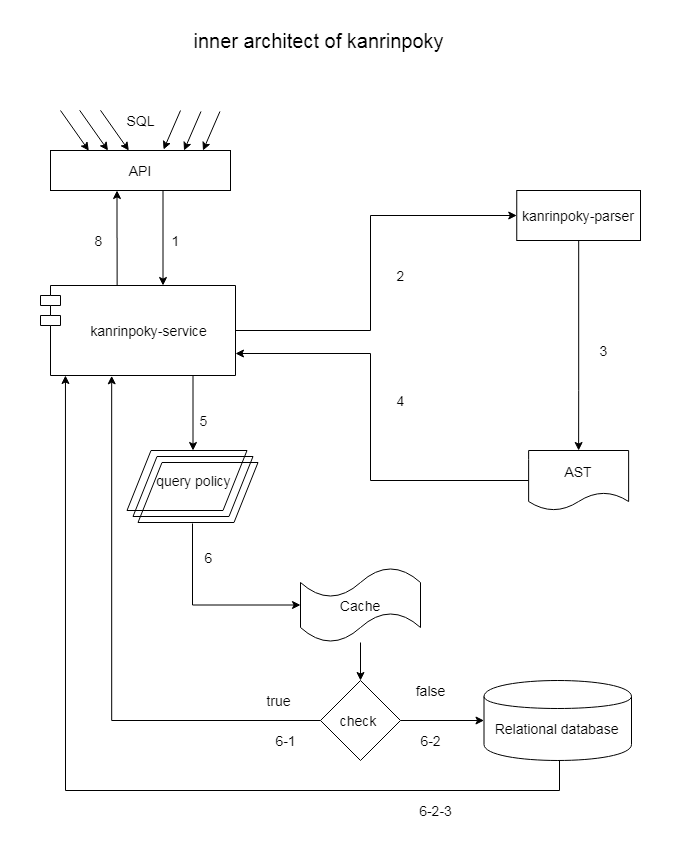

The diagram above was exported from draw.io. Its source (the exported page's mxGraphModel, read from the mxfile embedded in the PNG):
<mxGraphModel dx="2062" dy="1048" grid="1" gridSize="10" guides="1" tooltips="1" connect="1" arrows="1" fold="1" page="1" pageScale="1" pageWidth="827" pageHeight="1169" math="0" shadow="0">
  <root>
    <mxCell id="0" />
    <mxCell id="1" parent="0" />
    <mxCell id="sn5mPZsW1bQUYwIJdB6q-35" value="" style="rounded=0;whiteSpace=wrap;html=1;fontSize=14;fontColor=#000000;fillColor=none;strokeColor=none;" parent="1" vertex="1">
      <mxGeometry x="80" y="40" width="680" height="850" as="geometry" />
    </mxCell>
    <mxCell id="sn5mPZsW1bQUYwIJdB6q-12" value="" style="edgeStyle=orthogonalEdgeStyle;rounded=0;orthogonalLoop=1;jettySize=auto;html=1;fontSize=14;" parent="1" source="sn5mPZsW1bQUYwIJdB6q-6" target="sn5mPZsW1bQUYwIJdB6q-1" edge="1">
      <mxGeometry relative="1" as="geometry">
        <Array as="points">
          <mxPoint x="450" y="370" />
          <mxPoint x="450" y="255" />
        </Array>
      </mxGeometry>
    </mxCell>
    <mxCell id="sn5mPZsW1bQUYwIJdB6q-6" value="" style="shape=module;align=left;spacingLeft=20;align=center;verticalAlign=top;fontSize=14;" parent="1" vertex="1">
      <mxGeometry x="120" y="325" width="195" height="90" as="geometry" />
    </mxCell>
    <mxCell id="sn5mPZsW1bQUYwIJdB6q-5" value="" style="edgeStyle=orthogonalEdgeStyle;rounded=0;orthogonalLoop=1;jettySize=auto;html=1;fontSize=14;entryX=0;entryY=0.5;entryDx=0;entryDy=0;entryPerimeter=0;" parent="1" target="PURs-XTASWHrW1biVIDi-1" edge="1">
      <mxGeometry relative="1" as="geometry">
        <mxPoint x="272" y="563" as="sourcePoint" />
        <mxPoint x="272" y="599" as="targetPoint" />
        <Array as="points">
          <mxPoint x="272" y="645" />
        </Array>
      </mxGeometry>
    </mxCell>
    <mxCell id="sn5mPZsW1bQUYwIJdB6q-8" value="" style="edgeStyle=orthogonalEdgeStyle;rounded=0;orthogonalLoop=1;jettySize=auto;html=1;fontSize=14;entryX=0.5;entryY=0;entryDx=0;entryDy=0;" parent="1" source="sn5mPZsW1bQUYwIJdB6q-1" target="sn5mPZsW1bQUYwIJdB6q-24" edge="1">
      <mxGeometry relative="1" as="geometry">
        <mxPoint x="660" y="470" as="targetPoint" />
        <Array as="points">
          <mxPoint x="658" y="430" />
          <mxPoint x="658" y="430" />
        </Array>
      </mxGeometry>
    </mxCell>
    <mxCell id="sn5mPZsW1bQUYwIJdB6q-1" value="&lt;font style=&quot;font-size: 14px&quot;&gt;&lt;span style=&quot;font-size: 14px;&quot;&gt;kanrinpoky&lt;/span&gt;-parser&lt;/font&gt;" style="rounded=0;whiteSpace=wrap;html=1;fontSize=14;" parent="1" vertex="1">
      <mxGeometry x="596.25" y="230" width="123.75" height="50" as="geometry" />
    </mxCell>
    <mxCell id="sn5mPZsW1bQUYwIJdB6q-4" value="" style="edgeStyle=orthogonalEdgeStyle;rounded=0;orthogonalLoop=1;jettySize=auto;html=1;entryX=0.5;entryY=0;entryDx=0;entryDy=0;fontSize=14;" parent="1" edge="1">
      <mxGeometry relative="1" as="geometry">
        <mxPoint x="242.5" y="230" as="sourcePoint" />
        <mxPoint x="242.5" y="325" as="targetPoint" />
      </mxGeometry>
    </mxCell>
    <mxCell id="sn5mPZsW1bQUYwIJdB6q-2" value="&lt;font style=&quot;font-size: 14px&quot;&gt;API&lt;/font&gt;" style="rounded=0;whiteSpace=wrap;html=1;fontSize=14;" parent="1" vertex="1">
      <mxGeometry x="130" y="190" width="180" height="40" as="geometry" />
    </mxCell>
    <mxCell id="sn5mPZsW1bQUYwIJdB6q-10" value="" style="edgeStyle=orthogonalEdgeStyle;rounded=0;orthogonalLoop=1;jettySize=auto;html=1;exitX=0.5;exitY=1;exitDx=0;exitDy=0;fontSize=14;" parent="1" edge="1">
      <mxGeometry relative="1" as="geometry">
        <mxPoint x="272.5" y="415" as="sourcePoint" />
        <mxPoint x="272.5000000000002" y="490" as="targetPoint" />
      </mxGeometry>
    </mxCell>
    <mxCell id="sn5mPZsW1bQUYwIJdB6q-11" value="" style="edgeStyle=orthogonalEdgeStyle;rounded=0;orthogonalLoop=1;jettySize=auto;html=1;exitX=0;exitY=0.5;exitDx=0;exitDy=0;fontSize=14;" parent="1" source="sn5mPZsW1bQUYwIJdB6q-24" target="sn5mPZsW1bQUYwIJdB6q-6" edge="1">
      <mxGeometry relative="1" as="geometry">
        <mxPoint x="387.5" y="510" as="sourcePoint" />
        <Array as="points">
          <mxPoint x="450" y="520" />
          <mxPoint x="450" y="393" />
        </Array>
      </mxGeometry>
    </mxCell>
    <mxCell id="sn5mPZsW1bQUYwIJdB6q-13" value="2" style="text;html=1;align=center;verticalAlign=middle;resizable=0;points=[];autosize=1;fontSize=14;" parent="1" vertex="1">
      <mxGeometry x="470" y="305" width="20" height="20" as="geometry" />
    </mxCell>
    <mxCell id="sn5mPZsW1bQUYwIJdB6q-14" value="3" style="text;html=1;align=center;verticalAlign=middle;resizable=0;points=[];autosize=1;fontSize=14;" parent="1" vertex="1">
      <mxGeometry x="672.5" y="380" width="20" height="20" as="geometry" />
    </mxCell>
    <mxCell id="sn5mPZsW1bQUYwIJdB6q-15" value="4" style="text;html=1;align=center;verticalAlign=middle;resizable=0;points=[];autosize=1;fontSize=14;" parent="1" vertex="1">
      <mxGeometry x="470" y="430" width="20" height="20" as="geometry" />
    </mxCell>
    <mxCell id="sn5mPZsW1bQUYwIJdB6q-16" value="1" style="text;html=1;align=center;verticalAlign=middle;resizable=0;points=[];autosize=1;fontSize=14;" parent="1" vertex="1">
      <mxGeometry x="245" y="270" width="20" height="20" as="geometry" />
    </mxCell>
    <mxCell id="sn5mPZsW1bQUYwIJdB6q-17" value="5" style="text;html=1;align=center;verticalAlign=middle;resizable=0;points=[];autosize=1;fontSize=14;" parent="1" vertex="1">
      <mxGeometry x="272.5" y="450" width="20" height="20" as="geometry" />
    </mxCell>
    <mxCell id="sn5mPZsW1bQUYwIJdB6q-18" value="6" style="text;html=1;align=center;verticalAlign=middle;resizable=0;points=[];autosize=1;fontSize=14;" parent="1" vertex="1">
      <mxGeometry x="277.5" y="587" width="20" height="20" as="geometry" />
    </mxCell>
    <mxCell id="sn5mPZsW1bQUYwIJdB6q-19" value="" style="edgeStyle=orthogonalEdgeStyle;rounded=0;orthogonalLoop=1;jettySize=auto;html=1;entryX=0.365;entryY=1.026;entryDx=0;entryDy=0;entryPerimeter=0;fontSize=14;exitX=0;exitY=0.5;exitDx=0;exitDy=0;" parent="1" source="PURs-XTASWHrW1biVIDi-2" edge="1">
      <mxGeometry relative="1" as="geometry">
        <mxPoint x="191" y="598" as="sourcePoint" />
        <mxPoint x="191.17499999999995" y="415.34000000000003" as="targetPoint" />
        <Array as="points">
          <mxPoint x="191" y="760" />
        </Array>
      </mxGeometry>
    </mxCell>
    <mxCell id="sn5mPZsW1bQUYwIJdB6q-20" value="" style="edgeStyle=orthogonalEdgeStyle;rounded=0;orthogonalLoop=1;jettySize=auto;html=1;exitX=0.393;exitY=-0.002;exitDx=0;exitDy=0;exitPerimeter=0;fontSize=14;" parent="1" source="sn5mPZsW1bQUYwIJdB6q-6" edge="1">
      <mxGeometry relative="1" as="geometry">
        <mxPoint x="196.5" y="300" as="sourcePoint" />
        <mxPoint x="196.5" y="230" as="targetPoint" />
      </mxGeometry>
    </mxCell>
    <mxCell id="sn5mPZsW1bQUYwIJdB6q-22" value="8" style="text;html=1;align=center;verticalAlign=middle;resizable=0;points=[];autosize=1;fontSize=14;" parent="1" vertex="1">
      <mxGeometry x="167.5" y="270" width="20" height="20" as="geometry" />
    </mxCell>
    <mxCell id="sn5mPZsW1bQUYwIJdB6q-23" value="&lt;font style=&quot;font-size: 14px&quot;&gt;kanrinpoky-service&lt;/font&gt;" style="text;html=1;align=center;verticalAlign=middle;resizable=0;points=[];autosize=1;fontSize=14;" parent="1" vertex="1">
      <mxGeometry x="162.5" y="360" width="130" height="20" as="geometry" />
    </mxCell>
    <mxCell id="sn5mPZsW1bQUYwIJdB6q-24" value="AST" style="shape=document;whiteSpace=wrap;html=1;boundedLbl=1;fontSize=14;" parent="1" vertex="1">
      <mxGeometry x="608.13" y="490" width="100" height="60" as="geometry" />
    </mxCell>
    <mxCell id="sn5mPZsW1bQUYwIJdB6q-31" value="&lt;span style=&quot;color: rgb(0, 0, 0); font-size: 14px;&quot;&gt;query policy&lt;/span&gt;" style="text;html=1;align=center;verticalAlign=middle;resizable=0;points=[];autosize=1;fontSize=14;fontColor=#FFE599;" parent="1" vertex="1">
      <mxGeometry x="227.5" y="510" width="90" height="20" as="geometry" />
    </mxCell>
    <mxCell id="sn5mPZsW1bQUYwIJdB6q-34" value="&lt;dt class=&quot;basicInfo-item name&quot; id=&quot;basic-name&quot; style=&quot;font-size: 14px;&quot;&gt;&lt;/dt&gt;" style="shape=cylinder;whiteSpace=wrap;html=1;boundedLbl=1;backgroundOutline=1;fontSize=14;" parent="1" vertex="1">
      <mxGeometry x="563.5" y="720" width="147.5" height="80" as="geometry" />
    </mxCell>
    <mxCell id="sn5mPZsW1bQUYwIJdB6q-36" value="" style="endArrow=classic;html=1;fontSize=14;fontColor=#000000;entryX=0.213;entryY=0.005;entryDx=0;entryDy=0;entryPerimeter=0;" parent="1" target="sn5mPZsW1bQUYwIJdB6q-2" edge="1">
      <mxGeometry width="50" height="50" relative="1" as="geometry">
        <mxPoint x="140" y="150" as="sourcePoint" />
        <mxPoint x="233" y="80" as="targetPoint" />
      </mxGeometry>
    </mxCell>
    <mxCell id="sn5mPZsW1bQUYwIJdB6q-37" value="" style="endArrow=classic;html=1;fontSize=14;fontColor=#000000;entryX=0.213;entryY=0.005;entryDx=0;entryDy=0;entryPerimeter=0;" parent="1" edge="1">
      <mxGeometry width="50" height="50" relative="1" as="geometry">
        <mxPoint x="159.16" y="149.8" as="sourcePoint" />
        <mxPoint x="187.49999999999991" y="189.99999999999994" as="targetPoint" />
      </mxGeometry>
    </mxCell>
    <mxCell id="sn5mPZsW1bQUYwIJdB6q-38" value="" style="endArrow=classic;html=1;fontSize=14;fontColor=#000000;entryX=0.213;entryY=0.005;entryDx=0;entryDy=0;entryPerimeter=0;" parent="1" edge="1">
      <mxGeometry width="50" height="50" relative="1" as="geometry">
        <mxPoint x="180.00000000000009" y="149.8" as="sourcePoint" />
        <mxPoint x="208.34" y="189.99999999999994" as="targetPoint" />
      </mxGeometry>
    </mxCell>
    <mxCell id="sn5mPZsW1bQUYwIJdB6q-39" value="" style="endArrow=classic;html=1;fontSize=14;fontColor=#000000;entryX=0.628;entryY=-0.024;entryDx=0;entryDy=0;entryPerimeter=0;" parent="1" target="sn5mPZsW1bQUYwIJdB6q-2" edge="1">
      <mxGeometry width="50" height="50" relative="1" as="geometry">
        <mxPoint x="260" y="150" as="sourcePoint" />
        <mxPoint x="218.33999999999992" y="199.99999999999994" as="targetPoint" />
      </mxGeometry>
    </mxCell>
    <mxCell id="sn5mPZsW1bQUYwIJdB6q-40" value="" style="endArrow=classic;html=1;fontSize=14;fontColor=#000000;entryX=0.628;entryY=-0.024;entryDx=0;entryDy=0;entryPerimeter=0;" parent="1" edge="1">
      <mxGeometry width="50" height="50" relative="1" as="geometry">
        <mxPoint x="280.5" y="150.96" as="sourcePoint" />
        <mxPoint x="263.53999999999996" y="189.99999999999997" as="targetPoint" />
      </mxGeometry>
    </mxCell>
    <mxCell id="sn5mPZsW1bQUYwIJdB6q-41" value="" style="endArrow=classic;html=1;fontSize=14;fontColor=#000000;entryX=0.628;entryY=-0.024;entryDx=0;entryDy=0;entryPerimeter=0;" parent="1" edge="1">
      <mxGeometry width="50" height="50" relative="1" as="geometry">
        <mxPoint x="299.46" y="150.96000000000004" as="sourcePoint" />
        <mxPoint x="282.49999999999994" y="190" as="targetPoint" />
      </mxGeometry>
    </mxCell>
    <mxCell id="sn5mPZsW1bQUYwIJdB6q-42" value="SQL" style="text;html=1;align=center;verticalAlign=middle;resizable=0;points=[];autosize=1;fontSize=14;fontColor=#000000;" parent="1" vertex="1">
      <mxGeometry x="200" y="150" width="40" height="20" as="geometry" />
    </mxCell>
    <mxCell id="sn5mPZsW1bQUYwIJdB6q-43" value="" style="shape=parallelogram;perimeter=parallelogramPerimeter;whiteSpace=wrap;html=1;strokeColor=#000000;fillColor=none;fontSize=14;fontColor=#000000;" parent="1" vertex="1">
      <mxGeometry x="206.5" y="490" width="120" height="60" as="geometry" />
    </mxCell>
    <mxCell id="sn5mPZsW1bQUYwIJdB6q-44" value="" style="shape=parallelogram;perimeter=parallelogramPerimeter;whiteSpace=wrap;html=1;strokeColor=#000000;fillColor=none;fontSize=14;fontColor=#000000;" parent="1" vertex="1">
      <mxGeometry x="212.5" y="496" width="120" height="60" as="geometry" />
    </mxCell>
    <mxCell id="sn5mPZsW1bQUYwIJdB6q-46" value="" style="shape=parallelogram;perimeter=parallelogramPerimeter;whiteSpace=wrap;html=1;strokeColor=#000000;fillColor=none;fontSize=14;fontColor=#000000;" parent="1" vertex="1">
      <mxGeometry x="217.5" y="502" width="120" height="60" as="geometry" />
    </mxCell>
    <mxCell id="UFwpKn_fdwmUVdM5QiqZ-1" value="&lt;font style=&quot;font-size: 20px&quot;&gt;inner architect of kanrinpoky&lt;/font&gt;" style="text;html=1;align=center;verticalAlign=middle;resizable=0;points=[];autosize=1;fontSize=14;" parent="1" vertex="1">
      <mxGeometry x="262.5" y="70" width="270" height="20" as="geometry" />
    </mxCell>
    <mxCell id="PURs-XTASWHrW1biVIDi-3" value="" style="edgeStyle=orthogonalEdgeStyle;rounded=0;orthogonalLoop=1;jettySize=auto;html=1;fontSize=14;" parent="1" source="PURs-XTASWHrW1biVIDi-1" target="PURs-XTASWHrW1biVIDi-2" edge="1">
      <mxGeometry relative="1" as="geometry" />
    </mxCell>
    <mxCell id="PURs-XTASWHrW1biVIDi-5" value="" style="edgeStyle=orthogonalEdgeStyle;rounded=0;orthogonalLoop=1;jettySize=auto;html=1;exitX=1;exitY=0.5;exitDx=0;exitDy=0;entryX=0;entryY=0.5;entryDx=0;entryDy=0;fontSize=14;" parent="1" source="PURs-XTASWHrW1biVIDi-2" target="sn5mPZsW1bQUYwIJdB6q-34" edge="1">
      <mxGeometry relative="1" as="geometry">
        <mxPoint x="560" y="760" as="targetPoint" />
        <Array as="points" />
      </mxGeometry>
    </mxCell>
    <mxCell id="PURs-XTASWHrW1biVIDi-1" value="Cache" style="shape=tape;whiteSpace=wrap;html=1;fontSize=14;" parent="1" vertex="1">
      <mxGeometry x="380" y="607" width="120" height="75" as="geometry" />
    </mxCell>
    <mxCell id="PURs-XTASWHrW1biVIDi-2" value="check&amp;nbsp;" style="rhombus;whiteSpace=wrap;html=1;fontSize=14;" parent="1" vertex="1">
      <mxGeometry x="400" y="720" width="80" height="80" as="geometry" />
    </mxCell>
    <mxCell id="PURs-XTASWHrW1biVIDi-6" value="true" style="text;html=1;align=center;verticalAlign=middle;resizable=0;points=[];autosize=1;fontSize=14;" parent="1" vertex="1">
      <mxGeometry x="337.5" y="730" width="40" height="20" as="geometry" />
    </mxCell>
    <mxCell id="PURs-XTASWHrW1biVIDi-7" value="false" style="text;html=1;align=center;verticalAlign=middle;resizable=0;points=[];autosize=1;fontSize=14;" parent="1" vertex="1">
      <mxGeometry x="485" y="720" width="50" height="20" as="geometry" />
    </mxCell>
    <mxCell id="PURs-XTASWHrW1biVIDi-10" style="edgeStyle=orthogonalEdgeStyle;rounded=0;orthogonalLoop=1;jettySize=auto;html=1;exitX=0.5;exitY=1;exitDx=0;exitDy=0;entryX=0.128;entryY=1;entryDx=0;entryDy=0;entryPerimeter=0;fontSize=14;" parent="1" source="sn5mPZsW1bQUYwIJdB6q-34" target="sn5mPZsW1bQUYwIJdB6q-6" edge="1">
      <mxGeometry relative="1" as="geometry">
        <mxPoint x="190" y="760" as="targetPoint" />
        <mxPoint x="632.5" y="880" as="sourcePoint" />
        <Array as="points">
          <mxPoint x="639" y="830" />
          <mxPoint x="145" y="830" />
        </Array>
      </mxGeometry>
    </mxCell>
    <mxCell id="PURs-XTASWHrW1biVIDi-11" value="6-1" style="text;html=1;align=center;verticalAlign=middle;resizable=0;points=[];autosize=1;fontSize=14;" parent="1" vertex="1">
      <mxGeometry x="345" y="770" width="40" height="20" as="geometry" />
    </mxCell>
    <mxCell id="PURs-XTASWHrW1biVIDi-12" value="6-2" style="text;html=1;align=center;verticalAlign=middle;resizable=0;points=[];autosize=1;fontSize=14;" parent="1" vertex="1">
      <mxGeometry x="490" y="770" width="40" height="20" as="geometry" />
    </mxCell>
    <mxCell id="PURs-XTASWHrW1biVIDi-13" value="6-2-3" style="text;html=1;align=center;verticalAlign=middle;resizable=0;points=[];autosize=1;fontSize=14;" parent="1" vertex="1">
      <mxGeometry x="490" y="840" width="50" height="20" as="geometry" />
    </mxCell>
    <mxCell id="PURs-XTASWHrW1biVIDi-14" value="&lt;br style=&quot;font-size: 14px;&quot;&gt;&lt;span style=&quot;font-size: 14px&quot;&gt;Relational database&amp;nbsp;&lt;/span&gt;" style="text;html=1;align=center;verticalAlign=middle;resizable=0;points=[];autosize=1;fontSize=14;" parent="1" vertex="1">
      <mxGeometry x="568.13" y="740" width="140" height="40" as="geometry" />
    </mxCell>
  </root>
</mxGraphModel>